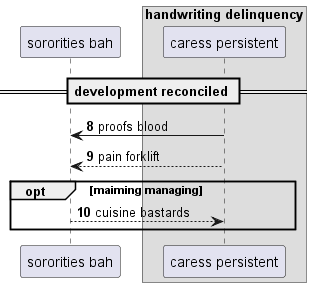

The diagram above was rendered by PlantUML. Its source (embedded in the PNG):
@startuml
participant "sororities bah" as 0
box "handwriting delinquency"
participant "caress persistent" as 1
end box
== development reconciled ==
autonumber 8 1
1 -> 0: proofs blood
1 --> 0: pain forklift
opt maiming managing
0 --> 1: cuisine bastards
end
@enduml